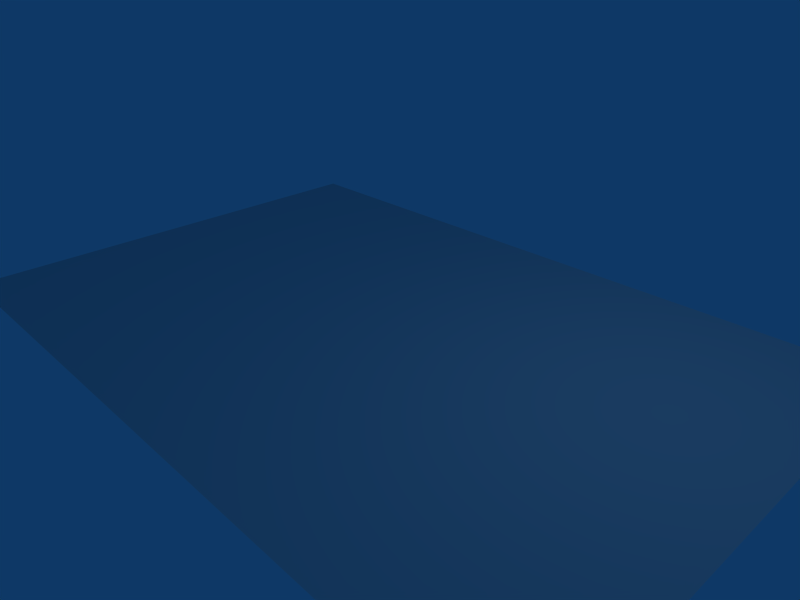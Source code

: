 # Source: rug.blend  (saved by Blender 2.45.0; exported with 4.5.12 LTS)
import bpy
from mathutils import Matrix  # noqa: F401  (used for matrix-valued properties, if any)

bpy.ops.wm.read_factory_settings(use_empty=True)
scene = bpy.context.scene
scene.name = 'Scene'

# ---- collections
col_collection_1 = bpy.data.collections.new('Collection 1'); scene.collection.children.link(col_collection_1)

# ---- materials (node trees are filled in below, after node groups)
mat_textura = bpy.data.materials.new('textura')
mat_textura.alpha_threshold = 0.0
mat_textura.roughness = 0.5
mat_textura.line_color = (0.0, 0.0, 0.0, 1.0)

# ---- material node trees

# ---- world
world_world = bpy.data.worlds.new('World'); scene.world = world_world
world_world.color = (0.05656, 0.2208, 0.4)
world_world.use_sun_shadow = False
world_world.sun_shadow_jitter_overblur = 0.0
world_world.cycles.sampling_method = 'MANUAL'
world_world.cycles.sample_map_resolution = 256

# ---- cameras
cam_camera = bpy.data.cameras.new('Camera')
cam_camera.passepartout_alpha = 0.2
cam_camera.clip_end = 100.0
cam_camera.lens = 35.0
cam_camera.ortho_scale = 7.314
cam_camera.show_passepartout = False
cam_camera.show_safe_areas = True
cam_camera.dof.focus_distance = 0.0
cam_camera.dof.aperture_fstop = 128.0

# ---- lights
light_spot = bpy.data.lights.new('Spot', 'POINT')
light_spot.transmission_factor = 0.0
light_spot.cutoff_distance = 30.0
light_spot.energy = 100.0
light_spot.shadow_buffer_clip_start = 1.001
light_spot.shadow_soft_size = 1.0
light_spot.shadow_maximum_resolution = 0.006
light_spot.use_absolute_resolution = True
light_spot.cycles.use_multiple_importance_sampling = False

# ---- meshes
me_plane = bpy.data.meshes.new('Plane')
me_plane.from_pydata([(5.616, 3.726, 0.0), (5.616, -3.726, 0.0), (-5.616, -3.726, 0.0), (-5.616, 3.726, 0.0)], [], [(0, 3, 2, 1)])
_uv = me_plane.uv_layers.new(name='UVTex')
_uv.uv.foreach_set('vector', [0.9964, 0.9959, 0.003604, 0.9959, 0.003604, 0.004145, 0.9964, 0.004145])
me_plane.materials.append(mat_textura)
me_plane.use_remesh_preserve_volume = False
me_plane.use_remesh_preserve_attributes = False
me_plane.use_mirror_vertex_groups = False
me_plane.update()
arm_armature = bpy.data.armatures.new('Armature')  # bones are not reproduced

# ---- objects
ob_armature = bpy.data.objects.new('Armature', arm_armature)
ob_plane = bpy.data.objects.new('Plane', me_plane)
ob_lamp = bpy.data.objects.new('Lamp', light_spot)
ob_camera = bpy.data.objects.new('Camera', cam_camera)

# ---- transforms, parenting, visibility, modifiers, constraints
ob_armature.location = (0.0, 0.0, 0.0)
ob_armature.lock_rotations_4d = False
ob_armature.empty_display_type = 'ARROWS'
ob_armature.color = (0.0, 0.0, 0.0, 1.0)
ob_armature.lineart.crease_threshold = 0.0
ob_plane.parent = ob_armature
ob_plane.location = (0.0, 0.0, 0.0)
ob_plane.lock_rotations_4d = False
ob_plane.empty_display_type = 'ARROWS'
ob_plane.color = (0.0, 0.0, 0.0, 1.0)
ob_plane.lineart.crease_threshold = 0.0
_vg = ob_plane.vertex_groups.new(name='Bone')
_vg.add([0, 1, 2, 3], 1.0, 'REPLACE')
_m = ob_plane.modifiers.new('Armature', 'ARMATURE')
_m.object = ob_armature
_m.use_bone_envelopes = True
ob_lamp.location = (4.076, 1.005, 5.904)
ob_lamp.rotation_euler = (0.6503, 0.05522, 1.866)
ob_lamp.lock_rotations_4d = False
ob_lamp.empty_display_type = 'ARROWS'
ob_lamp.color = (0.0, 0.0, 0.0, 0.0)
ob_lamp.lineart.crease_threshold = 0.0
ob_camera.location = (7.481, -6.508, 5.344)
ob_camera.rotation_euler = (1.109, 0.01082, 0.8149)
ob_camera.lock_rotations_4d = False
ob_camera.empty_display_type = 'ARROWS'
ob_camera.color = (0.0, 0.0, 0.0, 0.0)
ob_camera.display_type = 'WIRE'
ob_camera.lineart.crease_threshold = 0.0

# ---- collection membership
col_collection_1.objects.link(ob_armature)
col_collection_1.objects.link(ob_plane)
col_collection_1.objects.link(ob_lamp)
col_collection_1.objects.link(ob_camera)

# ---- scene / render settings (as saved in the file)
scene.camera = ob_camera
scene.frame_start = 1; scene.frame_end = 250; scene.frame_set(1)
scene.render.engine = 'BLENDER_EEVEE_NEXT'
scene.render.image_settings.file_format = 'JPEG'
scene.render.image_settings.color_mode = 'RGB'
scene.render.image_settings.compression = 90
scene.render.resolution_x = 800
scene.render.resolution_y = 600
scene.render.pixel_aspect_x = 100.0
scene.render.pixel_aspect_y = 100.0
scene.render.fps = 25
scene.render.dither_intensity = 0.0
scene.render.use_compositing = False
scene.render.use_sequencer = False
scene.render.bake_margin = 2
scene.render.bake_bias = 0.0
scene.render.use_stamp_time = False
scene.render.use_stamp_date = False
scene.render.use_stamp_frame = False
scene.render.use_stamp_camera = False
scene.render.use_stamp_scene = False
scene.render.use_stamp_filename = False
scene.render.use_stamp_render_time = False
scene.render.stamp_font_size = 0
scene.cycles.use_denoising = False
scene.cycles.samples = 10
scene.cycles.sampling_pattern = 'TABULATED_SOBOL'
scene.cycles.light_sampling_threshold = 0.0
scene.cycles.use_adaptive_sampling = False
scene.cycles.use_light_tree = False
scene.cycles.blur_glossy = 0.0
scene.cycles.volume_bounces = 1
scene.cycles.pixel_filter_type = 'GAUSSIAN'
scene.cycles.sample_clamp_indirect = 0.0
scene.view_settings.view_transform = 'Raw'
bpy.context.view_layer.update()
